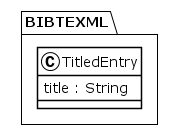

The diagram above was rendered by PlantUML. Its source (embedded in the PNG):
@startuml
!theme plain
package BIBTEXML {
class TitledEntry {
	 title : String
}
}
@enduml